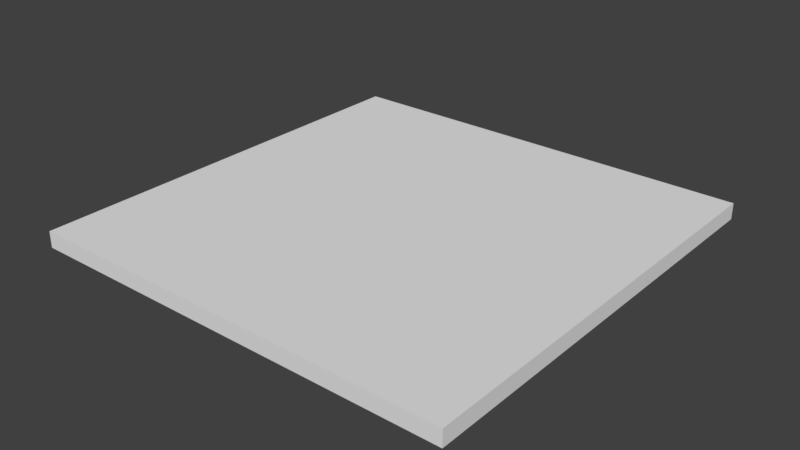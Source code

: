 # Source: WoodFlooring-20x20x.75.blend  (saved by Blender 2.79.0; exported with 4.5.12 LTS)
import bpy
from mathutils import Matrix  # noqa: F401  (used for matrix-valued properties, if any)

bpy.ops.wm.read_factory_settings(use_empty=True)
scene = bpy.context.scene
scene.name = 'Scene'

# ---- collections
col_collection_1 = bpy.data.collections.new('Collection 1'); scene.collection.children.link(col_collection_1)

# ---- world
world_world = bpy.data.worlds.new('World'); scene.world = world_world
world_world.color = (0.05088, 0.05088, 0.05088)
world_world.use_sun_shadow = False
world_world.sun_shadow_jitter_overblur = 0.0
world_world.cycles.sampling_method = 'MANUAL'

# ---- meshes
me_plane = bpy.data.meshes.new('Plane')
me_plane.from_pydata([(-1.0, -1.0, -0.075), (1.0, -1.0, -0.075), (-1.0, 1.0, -0.075), (1.0, 1.0, -0.075), (-1.0, 1.0, 0.0), (-1.0, -1.0, 0.0), (1.0, -1.0, 0.0), (1.0, 1.0, 0.0)], [], [(0, 2, 3, 1), (5, 6, 7, 4), (1, 3, 7, 6), (2, 0, 5, 4), (3, 2, 4, 7), (0, 1, 6, 5)])
me_plane.use_remesh_preserve_volume = False
me_plane.use_remesh_preserve_attributes = False
me_plane.use_mirror_vertex_groups = False
me_plane.update()

# ---- objects
ob_woodflooring_20x20x_75 = bpy.data.objects.new('WoodFlooring-20x20x.75', me_plane)

# ---- transforms, parenting, visibility, modifiers, constraints
ob_woodflooring_20x20x_75.location = (0.0, 0.0, 0.0)
ob_woodflooring_20x20x_75.lineart.crease_threshold = 0.0

# ---- collection membership
col_collection_1.objects.link(ob_woodflooring_20x20x_75)

# ---- scene / render settings (as saved in the file)
scene.frame_start = 1; scene.frame_end = 250; scene.frame_set(1)
scene.render.engine = 'BLENDER_EEVEE_NEXT'
scene.render.resolution_percentage = 50
scene.render.dither_intensity = 0.0
scene.cycles.use_denoising = False
scene.cycles.samples = 128
scene.cycles.sampling_pattern = 'TABULATED_SOBOL'
scene.cycles.use_adaptive_sampling = False
scene.cycles.use_light_tree = False
scene.cycles.blur_glossy = 0.0
scene.cycles.sample_clamp_indirect = 0.0
scene.view_settings.view_transform = 'Standard'
bpy.context.view_layer.update()

# ---- added for rendering (the .blend has no active camera and no usable light): camera, sun
cam_auto = bpy.data.cameras.new('AutoCamera')
cam_auto.lens = 50.0
cam_auto.sensor_width = 36.0
cam_auto.clip_end = 1000.0
ob_auto_camera = bpy.data.objects.new('AutoCamera', cam_auto)
scene.collection.objects.link(ob_auto_camera)
ob_auto_camera.location = (2.61785, -3.14142, 2.05678)
ob_auto_camera.rotation_euler = (1.09748, -7.21219e-08, 0.694738)
scene.camera = ob_auto_camera
light_auto_sun = bpy.data.lights.new('AutoSun', 'SUN')
light_auto_sun.energy = 3.0
light_auto_sun.angle = 0.0523599
ob_auto_sun = bpy.data.objects.new('AutoSun', light_auto_sun)
scene.collection.objects.link(ob_auto_sun)
ob_auto_sun.rotation_euler = (0.872665, 0.174533, 0.523599)
bpy.context.view_layer.update()
